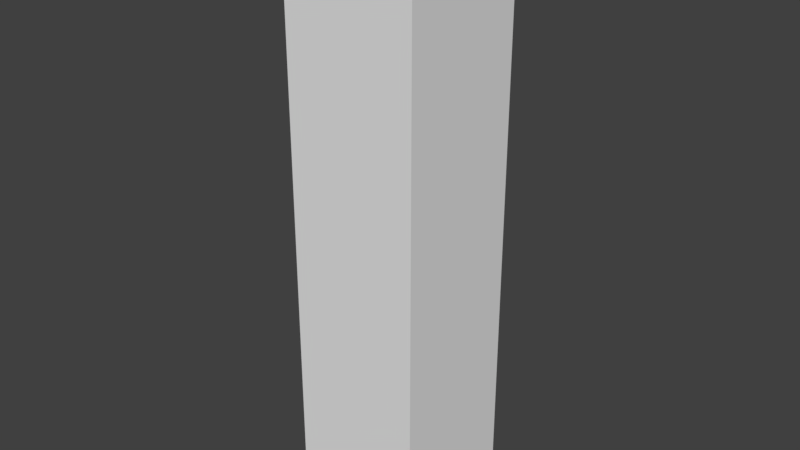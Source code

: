 # Source: bones.blend  (saved by Blender 2.79.0; exported with 4.5.12 LTS)
import bpy
from mathutils import Matrix  # noqa: F401  (used for matrix-valued properties, if any)

bpy.ops.wm.read_factory_settings(use_empty=True)
scene = bpy.context.scene
scene.name = 'Scene'

# ---- collections
col_collection_1 = bpy.data.collections.new('Collection 1'); scene.collection.children.link(col_collection_1)

# ---- materials (node trees are filled in below, after node groups)
mat_material = bpy.data.materials.new('Material')
mat_material.alpha_threshold = 0.0
mat_material.use_transparent_shadow = False
mat_material.roughness = 0.5
mat_material.line_color = (0.0, 0.0, 0.0, 1.0)

# ---- material node trees

# ---- world
world_world = bpy.data.worlds.new('World'); scene.world = world_world
world_world.color = (0.05088, 0.05088, 0.05088)
world_world.use_sun_shadow = False
world_world.sun_shadow_jitter_overblur = 0.0
world_world.cycles.sampling_method = 'MANUAL'

# ---- meshes
me_cube = bpy.data.meshes.new('Cube')
me_cube.from_pydata([(0.237, 0.237, -1.0), (0.237, -0.237, -1.0), (-0.237, -0.237, -1.0), (-0.237, 0.237, -1.0), (0.237, 0.237, 1.0), (0.237, -0.237, 1.0), (-0.237, -0.237, 1.0), (-0.237, 0.237, 1.0), (0.237, 0.237, 1.657), (0.237, -0.237, 1.657), (-0.237, 0.237, 1.657), (-0.237, -0.237, 1.657), (0.237, 0.237, 2.564), (0.237, -0.237, 2.564), (-0.237, 0.237, 2.564), (-0.237, -0.237, 2.564), (0.237, 0.237, 4.002), (0.237, -0.237, 4.002), (-0.237, 0.237, 4.002), (-0.237, -0.237, 4.002), (0.237, 0.237, 5.347), (0.237, -0.237, 5.347), (-0.237, 0.237, 5.347), (-0.237, -0.237, 5.347)], [], [(0, 1, 2, 3), (6, 5, 9, 11), (0, 4, 5, 1), (1, 5, 6, 2), (2, 6, 7, 3), (4, 0, 3, 7), (9, 8, 12, 13), (5, 4, 8, 9), (7, 6, 11, 10), (4, 7, 10, 8), (14, 15, 19, 18), (10, 11, 15, 14), (8, 10, 14, 12), (11, 9, 13, 15), (19, 17, 21, 23), (12, 14, 18, 16), (15, 13, 17, 19), (13, 12, 16, 17), (20, 22, 23, 21), (17, 16, 20, 21), (18, 19, 23, 22), (16, 18, 22, 20)])
_uv = me_cube.uv_layers.new(name='UVMap')
_uv.uv.foreach_set('vector', [0.8, 0.07468, 1.0, 0.07468, 1.0, 0.1494, 0.8, 0.1494, 0.8, 0.6849, 0.6, 0.6849, 0.6, 0.5814, 0.8, 0.5814, 0.4, 0.0, 0.4, 0.3151, 0.2, 0.3151, 0.2, 0.0, 0.6, 1.0, 0.6, 0.6849, 0.8, 0.6849, 0.8, 1.0, 4.338e-07, 1.0, 2.955e-07, 0.6849, 0.2, 0.6849, 0.2, 1.0, 0.4, 0.3151, 0.4, 1.878e-08, 0.6, 0.0, 0.6, 0.3151, 0.2, 0.4186, 0.4, 0.4186, 0.4, 0.5615, 0.2, 0.5615, 0.2, 0.3151, 0.4, 0.3151, 0.4, 0.4186, 0.2, 0.4186, 0.2, 0.6849, 2.955e-07, 0.6849, 2.515e-07, 0.5814, 0.2, 0.5814, 0.4, 0.3151, 0.6, 0.3151, 0.6, 0.4186, 0.4, 0.4186, 0.2, 0.4385, 1.886e-07, 0.4385, 9.431e-08, 0.2119, 0.2, 0.2119, 0.2, 0.5814, 2.515e-07, 0.5814, 1.886e-07, 0.4385, 0.2, 0.4385, 0.4, 0.4186, 0.6, 0.4186, 0.6, 0.5615, 0.4, 0.5615, 0.8, 0.5814, 0.6, 0.5814, 0.6, 0.4385, 0.8, 0.4385, 0.8, 0.2119, 0.6, 0.2119, 0.6, 0.0, 0.8, 0.0, 0.4, 0.5615, 0.6, 0.5615, 0.6, 0.7881, 0.4, 0.7881, 0.8, 0.4385, 0.6, 0.4385, 0.6, 0.2119, 0.8, 0.2119, 0.2, 0.5615, 0.4, 0.5615, 0.4, 0.7881, 0.2, 0.7881, 1.0, 0.0, 1.0, 0.07468, 0.8, 0.07468, 0.8, 1.878e-08, 0.2, 0.7881, 0.4, 0.7881, 0.4, 1.0, 0.2, 1.0, 0.2, 0.2119, 9.431e-08, 0.2119, 0.0, 0.0, 0.2, 0.0, 0.4, 0.7881, 0.6, 0.7881, 0.6, 1.0, 0.4, 1.0])
me_cube.materials.append(mat_material)
me_cube.use_remesh_preserve_volume = False
me_cube.use_remesh_preserve_attributes = False
me_cube.use_mirror_vertex_groups = False
me_cube.update()
arm_armature_002 = bpy.data.armatures.new('Armature.002')  # bones are not reproduced

# ---- objects
ob_armature = bpy.data.objects.new('Armature', arm_armature_002)
ob_cube = bpy.data.objects.new('Cube', me_cube)

# ---- transforms, parenting, visibility, modifiers, constraints
ob_armature.location = (0.0, 0.0, 0.0)
ob_armature.scale = (1.0, 1.0, 0.4675)
ob_armature.lineart.crease_threshold = 0.0
ob_cube.parent = ob_armature
ob_cube.matrix_parent_inverse = Matrix(((1.0, 0.0, 0.0, 0.0), (0.0, 1.0, 0.0, 0.0), (0.0, 0.0, 2.139, 0.0), (0.0, 0.0, 0.0, 1.0)))
ob_cube.location = (0.0, 2.139e-08, 0.3327)
ob_cube.scale = (1.0, 1.0, 0.3284)
ob_cube.lock_rotations_4d = False
ob_cube.empty_display_type = 'ARROWS'
ob_cube.lineart.crease_threshold = 0.0
_vg = ob_cube.vertex_groups.new(name='Bone')
for _i, _w in zip([0, 1, 2, 3, 4, 5, 6, 7], [0.8957, 0.905, 0.8957, 0.905, 0.06959, 0.07011, 0.06959, 0.07011]): _vg.add([_i], _w, 'REPLACE')
_vg = ob_cube.vertex_groups.new(name='Bone.001')
for _i, _w in zip([0, 1, 2, 3, 4, 5, 6, 7, 8, 9, 10, 11, 12, 13, 14, 15], [0.09985, 0.09096, 0.09985, 0.09096, 0.8906, 0.8901, 0.8906, 0.8901, 0.8024, 0.8023, 0.8023, 0.8024, 0.1419, 0.1419, 0.1419, 0.1419]): _vg.add([_i], _w, 'REPLACE')
_vg = ob_cube.vertex_groups.new(name='Bone.002')
for _i, _w in zip([4, 5, 6, 7, 8, 9, 10, 11, 12, 13, 14, 15, 16, 17, 18, 19], [0.01992, 0.01988, 0.01992, 0.01988, 0.1565, 0.1565, 0.1565, 0.1565, 0.7509, 0.7509, 0.7509, 0.7509, 0.0785, 0.07842, 0.07842, 0.0785]): _vg.add([_i], _w, 'REPLACE')
_vg = ob_cube.vertex_groups.new(name='Bone.003')
for _i, _w in zip([12, 13, 14, 15, 16, 17, 18, 19, 20, 21, 22, 23], [0.1037, 0.1037, 0.1037, 0.1037, 0.9063, 0.9064, 0.9064, 0.9063, 0.9822, 0.9834, 0.9834, 0.9822]): _vg.add([_i], _w, 'REPLACE')
_m = ob_cube.modifiers.new('Armature', 'ARMATURE')
_m = ob_cube.modifiers.new('Armature.001', 'ARMATURE')
_m.object = ob_armature

# ---- collection membership
col_collection_1.objects.link(ob_armature)
col_collection_1.objects.link(ob_cube)

# ---- scene / render settings (as saved in the file)
scene.frame_start = 1; scene.frame_end = 60; scene.frame_set(1)
scene.render.engine = 'BLENDER_EEVEE_NEXT'
scene.render.resolution_percentage = 50
scene.render.dither_intensity = 0.0
scene.cycles.use_denoising = False
scene.cycles.samples = 128
scene.cycles.sampling_pattern = 'TABULATED_SOBOL'
scene.cycles.use_adaptive_sampling = False
scene.cycles.use_light_tree = False
scene.cycles.blur_glossy = 0.0
scene.cycles.sample_clamp_indirect = 0.0
scene.view_settings.view_transform = 'Standard'
bpy.context.view_layer.update()

# ---- added for rendering (the .blend has no active camera and no usable light): camera, sun
cam_auto = bpy.data.cameras.new('AutoCamera')
cam_auto.lens = 50.0
cam_auto.sensor_width = 36.0
cam_auto.clip_end = 1000.0
ob_auto_camera = bpy.data.objects.new('AutoCamera', cam_auto)
scene.collection.objects.link(ob_auto_camera)
ob_auto_camera.location = (2.02564, -2.43239, 2.66786)
ob_auto_camera.rotation_euler = (1.09748, -7.21219e-08, 0.694738)
scene.camera = ob_auto_camera
light_auto_sun = bpy.data.lights.new('AutoSun', 'SUN')
light_auto_sun.energy = 3.0
light_auto_sun.angle = 0.0523599
ob_auto_sun = bpy.data.objects.new('AutoSun', light_auto_sun)
scene.collection.objects.link(ob_auto_sun)
ob_auto_sun.rotation_euler = (0.872665, 0.174533, 0.523599)
bpy.context.view_layer.update()

